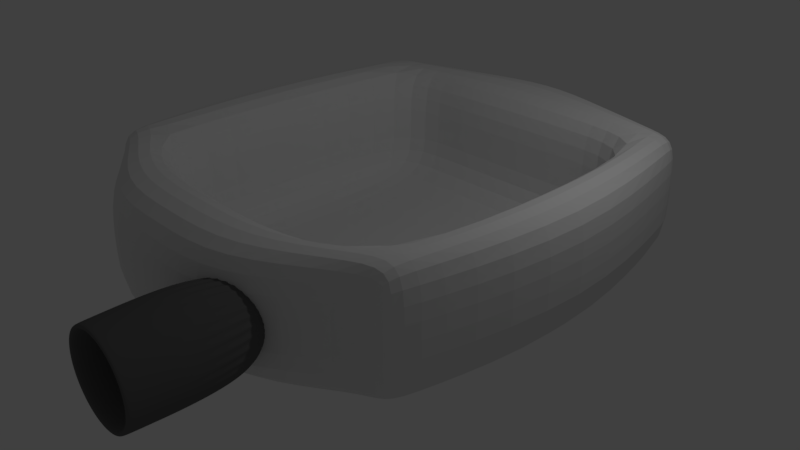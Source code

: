 # Source: spacecraft.blend  (saved by Blender 2.78.0; exported with 4.5.12 LTS)
import bpy
from mathutils import Matrix  # noqa: F401  (used for matrix-valued properties, if any)

bpy.ops.wm.read_factory_settings(use_empty=True)
scene = bpy.context.scene
scene.name = 'Scene'

# ---- collections
col_collection_1 = bpy.data.collections.new('Collection 1'); scene.collection.children.link(col_collection_1)

# ---- materials (node trees are filled in below, after node groups)
mat_propulseur = bpy.data.materials.new('Propulseur')
mat_propulseur.alpha_threshold = 0.0
mat_propulseur.use_transparent_shadow = False
mat_propulseur.diffuse_color = (0.1282, 0.1282, 0.1282, 1.0)
mat_propulseur.roughness = 0.5
mat_propulseur.specular_intensity = 0.1875

# ---- material node trees

# ---- world
world_world = bpy.data.worlds.new('World'); scene.world = world_world
world_world.color = (0.05088, 0.05088, 0.05088)
world_world.use_sun_shadow = False
world_world.sun_shadow_jitter_overblur = 0.0
world_world.cycles.sampling_method = 'MANUAL'

# ---- cameras
cam_camera = bpy.data.cameras.new('Camera')
cam_camera.clip_end = 100.0
cam_camera.lens = 35.0
cam_camera.sensor_width = 32.0
cam_camera.sensor_height = 18.0
cam_camera.ortho_scale = 7.314
cam_camera.dof.focus_distance = 0.0
cam_camera.dof.aperture_fstop = 128.0

# ---- lights
light_lamp = bpy.data.lights.new('Lamp', 'POINT')
light_lamp.transmission_factor = 0.0
light_lamp.cutoff_distance = 30.0
light_lamp.energy = 100.0
light_lamp.shadow_buffer_clip_start = 1.001
light_lamp.shadow_soft_size = 0.1
light_lamp.shadow_maximum_resolution = 0.006
light_lamp.use_absolute_resolution = True

# ---- meshes
me_cylinder = bpy.data.meshes.new('Cylinder')
me_cylinder.from_pydata([(0.0, 1.0, -1.0), (1.667e-08, 0.9, 1.0), (0.1951, 0.9808, -1.0), (0.1756, 0.8827, 1.0), (0.3827, 0.9239, -1.0), (0.3444, 0.8315, 1.0), (0.5556, 0.8315, -1.0), (0.5, 0.7483, 1.0), (0.7071, 0.7071, -1.0), (0.6364, 0.6364, 1.0), (0.8315, 0.5556, -1.0), (0.7483, 0.5, 1.0), (0.9239, 0.3827, -1.0), (0.8315, 0.3444, 1.0), (0.9808, 0.1951, -1.0), (0.8827, 0.1756, 1.0), (1.0, 7.55e-08, -1.0), (0.9, 9.775e-08, 1.0), (0.9808, -0.1951, -1.0), (0.8827, -0.1756, 1.0), (0.9239, -0.3827, -1.0), (0.8315, -0.3444, 1.0), (0.8315, -0.5556, -1.0), (0.7483, -0.5, 1.0), (0.7071, -0.7071, -1.0), (0.6364, -0.6364, 1.0), (0.5556, -0.8315, -1.0), (0.5, -0.7483, 1.0), (0.3827, -0.9239, -1.0), (0.3444, -0.8315, 1.0), (0.1951, -0.9808, -1.0), (0.1756, -0.8827, 1.0), (-3.258e-07, -1.0, -1.0), (-2.766e-07, -0.9, 1.0), (-0.1951, -0.9808, -1.0), (-0.1756, -0.8827, 1.0), (-0.3827, -0.9239, -1.0), (-0.3444, -0.8315, 1.0), (-0.5556, -0.8315, -1.0), (-0.5, -0.7483, 1.0), (-0.7071, -0.7071, -1.0), (-0.6364, -0.6364, 1.0), (-0.8315, -0.5556, -1.0), (-0.7483, -0.5, 1.0), (-0.9239, -0.3827, -1.0), (-0.8315, -0.3444, 1.0), (-0.9808, -0.1951, -1.0), (-0.8827, -0.1756, 1.0), (-1.0, 9.656e-07, -1.0), (-0.9, 8.988e-07, 1.0), (-0.9808, 0.1951, -1.0), (-0.8827, 0.1756, 1.0), (-0.9239, 0.3827, -1.0), (-0.8315, 0.3444, 1.0), (-0.8315, 0.5556, -1.0), (-0.7483, 0.5, 1.0), (-0.7071, 0.7071, -1.0), (-0.6364, 0.6364, 1.0), (-0.5556, 0.8315, -1.0), (-0.5, 0.7483, 1.0), (-0.3827, 0.9239, -1.0), (-0.3444, 0.8315, 1.0), (-0.1951, 0.9808, -1.0), (-0.1756, 0.8827, 1.0), (0.1756, 0.8827, 1.0), (1.667e-08, 0.9, 1.0), (0.3444, 0.8315, 1.0), (0.5, 0.7483, 1.0), (0.6364, 0.6364, 1.0), (0.7483, 0.5, 1.0), (0.8315, 0.3444, 1.0), (0.8827, 0.1756, 1.0), (0.9, 9.775e-08, 1.0), (0.8827, -0.1756, 1.0), (0.8315, -0.3444, 1.0), (0.7483, -0.5, 1.0), (0.6364, -0.6364, 1.0), (0.5, -0.7483, 1.0), (0.3444, -0.8315, 1.0), (0.1756, -0.8827, 1.0), (-2.766e-07, -0.9, 1.0), (-0.1756, -0.8827, 1.0), (-0.3444, -0.8315, 1.0), (-0.5, -0.7483, 1.0), (-0.6364, -0.6364, 1.0), (-0.7483, -0.5, 1.0), (-0.8315, -0.3444, 1.0), (-0.8827, -0.1756, 1.0), (-0.9, 8.988e-07, 1.0), (-0.8827, 0.1756, 1.0), (-0.8315, 0.3444, 1.0), (-0.7483, 0.5, 1.0), (-0.6364, 0.6364, 1.0), (-0.5, 0.7483, 1.0), (-0.3444, 0.8315, 1.0), (-0.1756, 0.8827, 1.0), (0.1405, 0.7062, 1.026), (3.597e-08, 0.72, 1.026), (0.2755, 0.6652, 1.026), (0.4, 0.5987, 1.026), (0.5091, 0.5091, 1.026), (0.5987, 0.4, 1.026), (0.6652, 0.2755, 1.026), (0.7062, 0.1405, 1.026), (0.72, 1.375e-07, 1.026), (0.7062, -0.1405, 1.026), (0.6652, -0.2755, 1.026), (0.5987, -0.4, 1.026), (0.5091, -0.5091, 1.026), (0.4, -0.5987, 1.026), (0.2755, -0.6652, 1.026), (0.1405, -0.7062, 1.026), (-1.986e-07, -0.72, 1.026), (-0.1405, -0.7062, 1.026), (-0.2755, -0.6652, 1.026), (-0.4, -0.5987, 1.026), (-0.5091, -0.5091, 1.026), (-0.5987, -0.4, 1.026), (-0.6652, -0.2755, 1.026), (-0.7062, -0.1405, 1.026), (-0.72, 7.783e-07, 1.026), (-0.7062, 0.1405, 1.026), (-0.6652, 0.2755, 1.026), (-0.5987, 0.4, 1.026), (-0.5091, 0.5091, 1.026), (-0.4, 0.5987, 1.026), (-0.2755, 0.6652, 1.026), (-0.1405, 0.7062, 1.026), (0.03512, 0.1765, -0.8), (9.828e-08, 0.18, -0.8), (0.06888, 0.1663, -0.8), (0.1, 0.1497, -0.8), (0.1273, 0.1273, -0.8), (0.1497, 0.1, -0.8), (0.1663, 0.06888, -0.8), (0.1765, 0.03512, -0.8), (0.18, 1.403e-07, -0.8), (0.1765, -0.03512, -0.8), (0.1663, -0.06888, -0.8), (0.1497, -0.1, -0.8), (0.1273, -0.1273, -0.8), (0.1, -0.1497, -0.8), (0.06888, -0.1663, -0.8), (0.03512, -0.1765, -0.8), (3.963e-08, -0.18, -0.8), (-0.03512, -0.1765, -0.8), (-0.06888, -0.1663, -0.8), (-0.1, -0.1497, -0.8), (-0.1273, -0.1273, -0.8), (-0.1497, -0.1, -0.8), (-0.1663, -0.06888, -0.8), (-0.1765, -0.03512, -0.8), (-0.18, 3.005e-07, -0.8), (-0.1765, 0.03512, -0.8), (-0.1663, 0.06888, -0.8), (-0.1497, 0.1, -0.8), (-0.1273, 0.1273, -0.8), (-0.1, 0.1497, -0.8), (-0.06888, 0.1663, -0.8), (-0.03512, 0.1765, -0.8)], [], [(0, 1, 3, 2), (2, 3, 5, 4), (4, 5, 7, 6), (6, 7, 9, 8), (8, 9, 11, 10), (10, 11, 13, 12), (12, 13, 15, 14), (14, 15, 17, 16), (16, 17, 19, 18), (18, 19, 21, 20), (20, 21, 23, 22), (22, 23, 25, 24), (24, 25, 27, 26), (26, 27, 29, 28), (28, 29, 31, 30), (30, 31, 33, 32), (32, 33, 35, 34), (34, 35, 37, 36), (36, 37, 39, 38), (38, 39, 41, 40), (40, 41, 43, 42), (42, 43, 45, 44), (44, 45, 47, 46), (46, 47, 49, 48), (48, 49, 51, 50), (50, 51, 53, 52), (52, 53, 55, 54), (54, 55, 57, 56), (56, 57, 59, 58), (58, 59, 61, 60), (5, 3, 64, 66), (60, 61, 63, 62), (62, 63, 1, 0), (0, 2, 4, 6, 8, 10, 12, 14, 16, 18, 20, 22, 24, 26, 28, 30, 32, 34, 36, 38, 40, 42, 44, 46, 48, 50, 52, 54, 56, 58, 60, 62), (81, 80, 112, 113), (23, 21, 74, 75), (41, 39, 83, 84), (59, 57, 92, 93), (15, 13, 70, 71), (33, 31, 79, 80), (51, 49, 88, 89), (7, 5, 66, 67), (25, 23, 75, 76), (43, 41, 84, 85), (61, 59, 93, 94), (17, 15, 71, 72), (35, 33, 80, 81), (53, 51, 89, 90), (9, 7, 67, 68), (27, 25, 76, 77), (45, 43, 85, 86), (63, 61, 94, 95), (19, 17, 72, 73), (37, 35, 81, 82), (55, 53, 90, 91), (11, 9, 68, 69), (29, 27, 77, 78), (47, 45, 86, 87), (3, 1, 65, 64), (1, 63, 95, 65), (21, 19, 73, 74), (39, 37, 82, 83), (57, 55, 91, 92), (13, 11, 69, 70), (31, 29, 78, 79), (49, 47, 87, 88), (116, 115, 147, 148), (68, 67, 99, 100), (95, 94, 126, 127), (82, 81, 113, 114), (69, 68, 100, 101), (65, 95, 127, 97), (83, 82, 114, 115), (70, 69, 101, 102), (84, 83, 115, 116), (71, 70, 102, 103), (85, 84, 116, 117), (72, 71, 103, 104), (86, 85, 117, 118), (73, 72, 104, 105), (87, 86, 118, 119), (74, 73, 105, 106), (88, 87, 119, 120), (75, 74, 106, 107), (89, 88, 120, 121), (76, 75, 107, 108), (90, 89, 121, 122), (77, 76, 108, 109), (91, 90, 122, 123), (78, 77, 109, 110), (64, 65, 97, 96), (92, 91, 123, 124), (79, 78, 110, 111), (66, 64, 96, 98), (93, 92, 124, 125), (80, 79, 111, 112), (67, 66, 98, 99), (94, 93, 125, 126), (128, 129, 159, 158, 157, 156, 155, 154, 153, 152, 151, 150, 149, 148, 147, 146, 145, 144, 143, 142, 141, 140, 139, 138, 137, 136, 135, 134, 133, 132, 131, 130), (103, 102, 134, 135), (117, 116, 148, 149), (104, 103, 135, 136), (118, 117, 149, 150), (105, 104, 136, 137), (119, 118, 150, 151), (106, 105, 137, 138), (120, 119, 151, 152), (107, 106, 138, 139), (121, 120, 152, 153), (108, 107, 139, 140), (122, 121, 153, 154), (109, 108, 140, 141), (123, 122, 154, 155), (110, 109, 141, 142), (96, 97, 129, 128), (124, 123, 155, 156), (111, 110, 142, 143), (98, 96, 128, 130), (125, 124, 156, 157), (112, 111, 143, 144), (99, 98, 130, 131), (126, 125, 157, 158), (113, 112, 144, 145), (100, 99, 131, 132), (127, 126, 158, 159), (114, 113, 145, 146), (101, 100, 132, 133), (97, 127, 159, 129), (115, 114, 146, 147), (102, 101, 133, 134)])
me_cylinder.materials.append(mat_propulseur)
me_cylinder.use_remesh_preserve_volume = False
me_cylinder.use_remesh_preserve_attributes = False
me_cylinder.use_mirror_vertex_groups = False
me_cylinder.update()
me_cube_001 = bpy.data.meshes.new('Cube.001')
me_cube_001.from_pydata([(-1.0, -1.0, -1.0), (-2.772, -2.848, 0.0), (-1.0, 1.0, -1.0), (-2.807, 2.834, 0.0), (1.0, -1.0, -1.0), (2.848, -2.886, 0.0), (1.0, 1.0, -1.0), (2.874, 2.772, 0.0), (-1.0, 0.8, -1.0), (-3.0, 2.4, 0.0), (1.0, 0.8, -1.0), (3.0, 2.4, 0.0), (-1.0, -0.82, -1.0), (3.0, -2.46, 0.0), (-3.0, -2.46, 0.0), (1.0, -0.82, -1.0), (-0.8, 1.0, -1.0), (-2.4, 3.0, 0.0), (-0.8, -1.0, -1.0), (-2.4, -3.0, 0.0), (-2.4, 2.4, 0.0), (-0.8, 0.8, -1.0), (-2.4, -2.46, 0.0), (-0.8, -0.82, -1.0), (2.46, 3.0, 0.0), (0.82, -1.0, -1.0), (2.46, 2.4, 0.0), (2.46, -2.46, 0.0), (0.82, 1.0, -1.0), (2.46, -3.0, 0.0), (0.82, 0.8, -1.0), (0.82, -0.82, -1.0), (-3.0, 2.4, 1.0), (-2.807, 2.834, 1.0), (2.46, 3.0, 1.0), (2.874, 2.772, 1.0), (3.0, -2.46, 1.0), (2.848, -2.886, 1.0), (-2.4, -3.0, 1.0), (-2.772, -2.848, 1.0), (-3.0, -2.46, 1.0), (3.0, 2.4, 1.0), (2.46, 2.4, 1.0), (2.46, -2.46, 1.0), (-2.4, 3.0, 1.0), (2.46, -3.0, 1.0), (-2.4, 2.4, 1.0), (-2.4, -2.46, 1.0), (-3.0, 2.4, 2.0), (-2.807, 2.834, 2.0), (2.46, 3.0, 2.0), (2.874, 2.772, 2.0), (3.0, -2.46, 2.0), (2.848, -2.886, 2.0), (-2.4, -3.0, 2.0), (-2.772, -2.848, 2.0), (-3.0, -2.46, 2.0), (3.0, 2.4, 2.0), (2.46, 2.4, 2.0), (2.46, -2.46, 2.0), (-2.4, 3.0, 2.0), (2.46, -3.0, 2.0), (-2.4, 2.4, 2.0), (-2.4, -2.46, 2.0), (0.01, 1.0, -1.0), (0.03, -4.0, 0.0), (0.01, 0.8, -1.0), (0.01, -0.82, -1.0), (0.03, 4.0, 0.0), (0.01, -1.0, -1.0), (0.03, 2.4, 0.0), (0.03, -2.46, 0.0), (0.03, -4.0, 1.0), (0.03, 4.0, 1.0), (0.03, 2.4, 1.0), (0.03, -2.46, 1.0), (0.03, -4.0, 2.0), (0.03, 4.0, 2.0), (0.03, 2.4, 2.0), (0.03, -2.9, 2.0), (1.245, 3.5, 0.0), (0.415, -1.0, -1.0), (1.245, 2.4, 0.0), (1.245, -2.46, 0.0), (1.245, 3.5, 1.0), (1.245, 2.4, 1.0), (1.245, -2.46, 1.0), (1.245, 3.5, 2.0), (1.245, 2.4, 2.0), (1.245, -2.9, 2.0), (0.415, 1.0, -1.0), (1.245, -4.0, 0.0), (0.415, 0.8, -1.0), (0.415, -0.82, -1.0), (1.245, -4.0, 1.0), (1.245, -4.0, 2.0), (-0.395, 1.0, -1.0), (-1.185, -4.0, 0.0), (-0.395, 0.8, -1.0), (-0.395, -0.82, -1.0), (-1.185, -4.0, 1.0), (-1.185, -4.0, 2.0), (-1.185, 3.5, 0.0), (-0.395, -1.0, -1.0), (-1.185, 2.4, 0.0), (-1.185, -2.46, 0.0), (-1.185, 3.5, 1.0), (-1.185, 2.4, 1.0), (-1.185, -2.46, 1.0), (-1.185, 3.5, 2.0), (-1.185, 2.4, 2.0), (-1.185, -2.9, 2.0), (-3.5, -0.03, 0.0), (1.0, -0.01, -1.0), (-1.0, -0.01, -1.0), (3.5, -0.03, 0.0), (-0.8, -0.01, -1.0), (-2.4, -0.03, 0.0), (2.46, -0.03, 0.0), (0.82, -0.01, -1.0), (-3.5, -0.03, 1.0), (3.5, -0.03, 1.0), (-2.4, -0.03, 1.0), (2.46, -0.03, 1.0), (-3.5, -0.03, 2.0), (3.5, -0.03, 2.0), (-2.4, -0.03, 2.0), (2.46, -0.03, 2.0), (0.01, -0.01, -1.0), (0.03, -0.03, 0.0), (1.245, -0.03, 0.0), (0.415, -0.01, -1.0), (-0.395, -0.01, -1.0), (-1.185, -0.03, 0.0)], [], [(8, 9, 3, 2), (28, 24, 7, 6), (15, 13, 5, 4), (18, 19, 1, 0), (31, 15, 4, 25), (118, 27, 43, 123), (105, 22, 47, 108), (28, 6, 10, 30), (6, 7, 11, 10), (114, 112, 9, 8), (0, 1, 14, 12), (3, 9, 32, 33), (119, 113, 15, 31), (113, 115, 13, 15), (114, 116, 23, 12), (133, 117, 22, 105), (2, 16, 21, 8), (82, 26, 42, 85), (91, 29, 45, 94), (12, 23, 18, 0), (103, 97, 19, 18), (2, 3, 17, 16), (4, 5, 29, 25), (5, 13, 36, 37), (11, 7, 35, 41), (117, 20, 46, 122), (131, 119, 31, 93), (90, 28, 30, 92), (93, 31, 25, 81), (90, 80, 24, 28), (106, 44, 60, 109), (37, 36, 52, 53), (35, 34, 50, 51), (123, 43, 59, 127), (40, 39, 55, 56), (33, 32, 48, 49), (121, 41, 57, 125), (122, 46, 62, 126), (1, 19, 38, 39), (29, 5, 37, 45), (7, 24, 34, 35), (112, 14, 40, 120), (115, 11, 41, 121), (17, 3, 33, 44), (102, 17, 44, 106), (14, 1, 39, 40), (63, 56, 55, 54), (60, 49, 48, 62), (126, 124, 56, 63), (109, 60, 62, 110), (111, 63, 54, 101), (52, 59, 61, 53), (51, 50, 58, 57), (125, 127, 59, 52), (44, 33, 49, 60), (39, 38, 54, 55), (85, 42, 58, 88), (94, 45, 61, 95), (120, 40, 56, 124), (108, 47, 63, 111), (41, 35, 51, 57), (45, 37, 53, 61), (86, 75, 79, 89), (100, 72, 76, 101), (107, 74, 78, 110), (89, 79, 76, 95), (87, 77, 78, 88), (80, 68, 73, 84), (84, 73, 77, 87), (96, 102, 68, 64), (99, 67, 69, 103), (96, 64, 66, 98), (132, 128, 67, 99), (81, 91, 65, 69), (97, 65, 72, 100), (104, 70, 74, 107), (130, 129, 71, 83), (83, 71, 75, 86), (27, 83, 86, 43), (118, 130, 83, 27), (25, 29, 91, 81), (34, 84, 87, 50), (24, 80, 84, 34), (50, 87, 88, 58), (59, 89, 95, 61), (43, 86, 89, 59), (72, 94, 95, 76), (74, 85, 88, 78), (64, 68, 80, 90), (67, 93, 81, 69), (64, 90, 92, 66), (128, 131, 93, 67), (65, 91, 94, 72), (70, 82, 85, 74), (20, 104, 107, 46), (19, 97, 100, 38), (116, 132, 99, 23), (16, 96, 98, 21), (23, 99, 103, 18), (16, 17, 102, 96), (46, 107, 110, 62), (38, 100, 101, 54), (75, 108, 111, 79), (79, 111, 101, 76), (77, 109, 110, 78), (68, 102, 106, 73), (73, 106, 109, 77), (69, 65, 97, 103), (129, 133, 105, 71), (71, 105, 108, 75), (70, 104, 133, 129), (21, 98, 132, 116), (66, 92, 131, 128), (26, 82, 130, 118), (82, 70, 129, 130), (98, 66, 128, 132), (32, 120, 124, 48), (57, 58, 127, 125), (62, 48, 124, 126), (13, 115, 121, 36), (9, 112, 120, 32), (47, 122, 126, 63), (36, 121, 125, 52), (42, 123, 127, 58), (92, 30, 119, 131), (22, 117, 122, 47), (104, 20, 117, 133), (8, 21, 116, 114), (10, 11, 115, 113), (30, 10, 113, 119), (12, 14, 112, 114), (26, 118, 123, 42)])
me_cube_001.use_remesh_preserve_volume = False
me_cube_001.use_remesh_preserve_attributes = False
me_cube_001.use_mirror_vertex_groups = False
me_cube_001.update()

# ---- objects
ob_propulseur_droit = bpy.data.objects.new('Propulseur_droit', me_cylinder)
ob_spacecraft = bpy.data.objects.new('Spacecraft', me_cube_001)
ob_lamp = bpy.data.objects.new('Lamp', light_lamp)
ob_camera = bpy.data.objects.new('Camera', cam_camera)

# ---- transforms, parenting, visibility, modifiers, constraints
ob_propulseur_droit.location = (1.312, -4.317, 1.04)
ob_propulseur_droit.rotation_euler = (1.571, -0.0, 0.0)
ob_propulseur_droit.scale = (0.6824, 0.6824, 1.008)
ob_propulseur_droit.lineart.crease_threshold = 0.0
_m = ob_propulseur_droit.modifiers.new('Subsurf', 'SUBSURF')
_m.uv_smooth = 'PRESERVE_CORNERS'
_m.levels = 0
_m.render_levels = 4
_m.show_only_control_edges = False
ob_spacecraft.location = (0.0, 0.0, 0.0)
ob_spacecraft.hide_viewport = True
ob_spacecraft.lineart.crease_threshold = 0.0
_m = ob_spacecraft.modifiers.new('Subsurf', 'SUBSURF')
_m.uv_smooth = 'PRESERVE_CORNERS'
_m.quality = 2
_m.levels = 0
_m.show_only_control_edges = False
ob_lamp.location = (4.076, 1.005, 5.904)
ob_lamp.rotation_euler = (0.6503, 0.05522, 1.866)
ob_lamp.lock_rotations_4d = False
ob_lamp.empty_display_type = 'ARROWS'
ob_lamp.color = (0.0, 0.0, 0.0, 0.0)
ob_lamp.lineart.crease_threshold = 0.0
ob_camera.location = (8.57, -8.014, 6.326)
ob_camera.rotation_euler = (1.109, 0.0, 0.8149)
ob_camera.lock_rotations_4d = False
ob_camera.empty_display_type = 'ARROWS'
ob_camera.color = (0.0, 0.0, 0.0, 0.0)
ob_camera.display_type = 'WIRE'
ob_camera.lineart.crease_threshold = 0.0

# ---- collection membership
col_collection_1.objects.link(ob_propulseur_droit)
col_collection_1.objects.link(ob_spacecraft)
col_collection_1.objects.link(ob_lamp)
col_collection_1.objects.link(ob_camera)

# ---- scene / render settings (as saved in the file)
scene.camera = ob_camera
scene.frame_start = 1; scene.frame_end = 250; scene.frame_set(1)
scene.render.engine = 'BLENDER_EEVEE_NEXT'
scene.render.resolution_percentage = 50
scene.render.dither_intensity = 0.0
scene.cycles.use_denoising = False
scene.cycles.samples = 128
scene.cycles.sampling_pattern = 'TABULATED_SOBOL'
scene.cycles.light_sampling_threshold = 0.0
scene.cycles.use_adaptive_sampling = False
scene.cycles.use_light_tree = False
scene.cycles.blur_glossy = 0.0
scene.cycles.sample_clamp_indirect = 0.0
scene.view_settings.view_transform = 'Standard'
bpy.context.view_layer.update()

